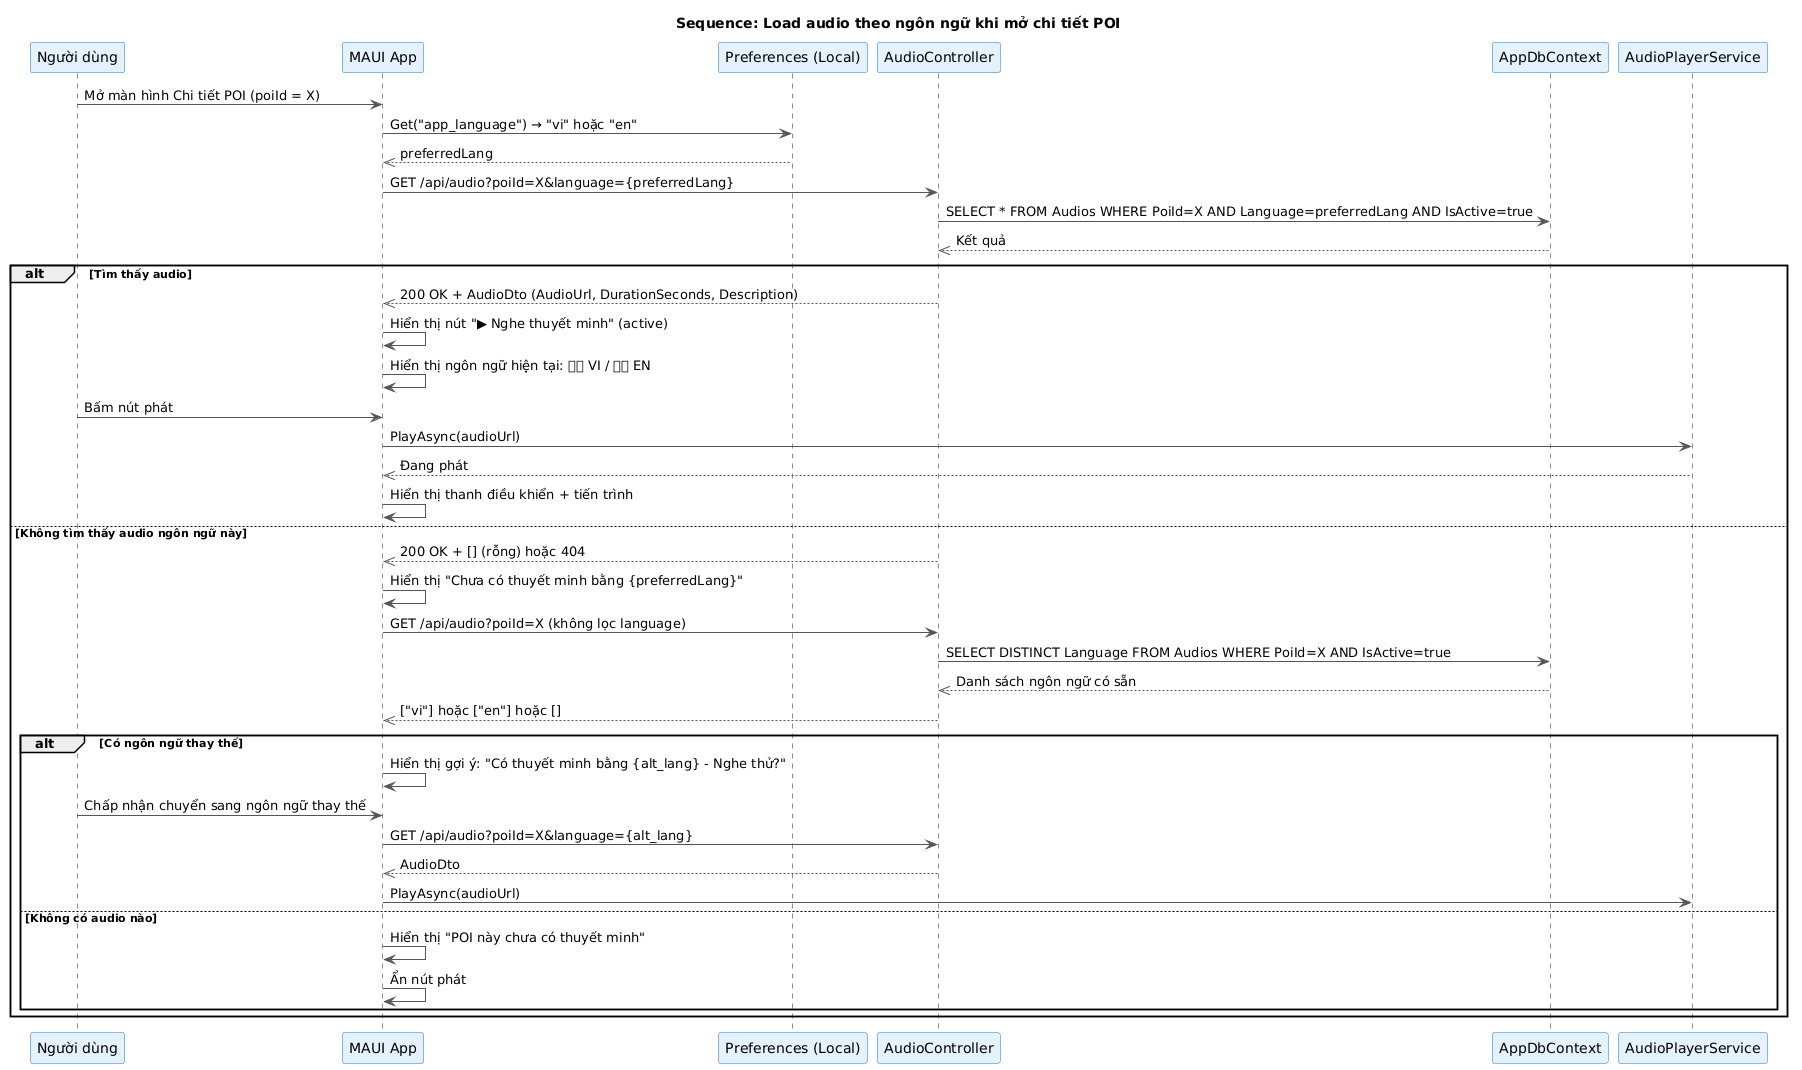

The diagram above was rendered by PlantUML. Its source (embedded in the PNG):
@startuml
title Sequence: Load audio theo ngôn ngữ khi mở chi tiết POI

skinparam ParticipantBackgroundColor #E3F2FD
skinparam ParticipantBorderColor #1976D2
skinparam ArrowColor #555555
skinparam NoteBackgroundColor #FFF9C4
skinparam NoteBorderColor #FBC02D

participant "Người dùng" as User
participant "MAUI App" as App
participant "Preferences (Local)" as Pref
participant "AudioController" as API
participant "AppDbContext" as DB
participant "AudioPlayerService" as Player

User -> App : Mở màn hình Chi tiết POI (poiId = X)

App -> Pref : Get("app_language") → "vi" hoặc "en"
Pref -->> App : preferredLang

App -> API : GET /api/audio?poiId=X&language={preferredLang}
API -> DB : SELECT * FROM Audios WHERE PoiId=X AND Language=preferredLang AND IsActive=true
DB -->> API : Kết quả

alt Tìm thấy audio
    API -->> App : 200 OK + AudioDto (AudioUrl, DurationSeconds, Description)
    App -> App : Hiển thị nút "▶ Nghe thuyết minh" (active)
    App -> App : Hiển thị ngôn ngữ hiện tại: 🇻🇳 VI / 🇺🇸 EN

    User -> App : Bấm nút phát
    App -> Player : PlayAsync(audioUrl)
    Player -->> App : Đang phát
    App -> App : Hiển thị thanh điều khiển + tiến trình

else Không tìm thấy audio ngôn ngữ này
    API -->> App : 200 OK + [] (rỗng) hoặc 404
    App -> App : Hiển thị "Chưa có thuyết minh bằng {preferredLang}"

    App -> API : GET /api/audio?poiId=X (không lọc language)
    API -> DB : SELECT DISTINCT Language FROM Audios WHERE PoiId=X AND IsActive=true
    DB -->> API : Danh sách ngôn ngữ có sẵn
    API -->> App : ["vi"] hoặc ["en"] hoặc []

    alt Có ngôn ngữ thay thế
        App -> App : Hiển thị gợi ý: "Có thuyết minh bằng {alt_lang} - Nghe thử?"
        User -> App : Chấp nhận chuyển sang ngôn ngữ thay thế
        App -> API : GET /api/audio?poiId=X&language={alt_lang}
        API -->> App : AudioDto
        App -> Player : PlayAsync(audioUrl)
    else Không có audio nào
        App -> App : Hiển thị "POI này chưa có thuyết minh"
        App -> App : Ẩn nút phát
    end
end
@enduml